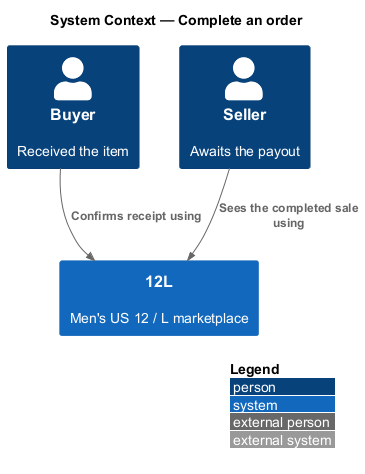

The diagram above was rendered by PlantUML. Its source (embedded in the PNG):
@startuml
!include <C4/C4_Context>
LAYOUT_WITH_LEGEND()
title System Context — Complete an order

Person(buyer, "Buyer", "Received the item")
Person(seller, "Seller", "Awaits the payout")
System(twelvel, "12L", "Men's US 12 / L marketplace")
Rel(buyer, twelvel, "Confirms receipt using")
Rel(seller, twelvel, "Sees the completed sale using")
@enduml